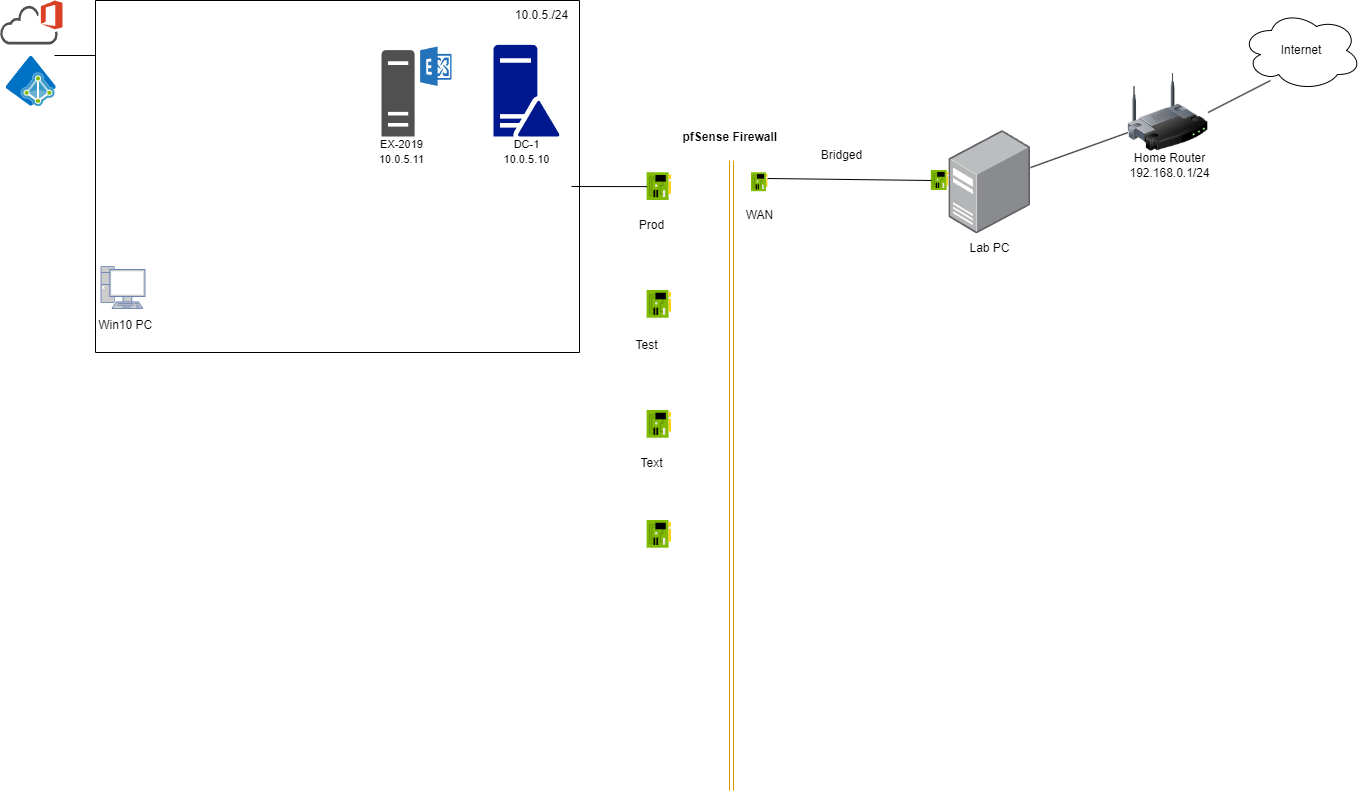

The diagram above was exported from draw.io. Its source (the exported page's mxGraphModel, read from the mxfile embedded in the PNG):
<mxGraphModel dx="2634" dy="744" grid="1" gridSize="11" guides="1" tooltips="1" connect="1" arrows="1" fold="1" page="1" pageScale="1" pageWidth="1200" pageHeight="1600" math="0" shadow="0">
  <root>
    <mxCell id="0" />
    <mxCell id="1" parent="0" />
    <mxCell id="LQhzM-H32RQj3qDm_IvA-1" value="Internet" style="ellipse;shape=cloud;whiteSpace=wrap;html=1;" vertex="1" parent="1">
      <mxGeometry x="1190" y="10" width="120" height="80" as="geometry" />
    </mxCell>
    <mxCell id="LQhzM-H32RQj3qDm_IvA-3" value="" style="image;html=1;image=img/lib/clip_art/networking/Wireless_Router_128x128.png" vertex="1" parent="1">
      <mxGeometry x="1076.62" y="72" width="80" height="80" as="geometry" />
    </mxCell>
    <mxCell id="LQhzM-H32RQj3qDm_IvA-8" value="" style="endArrow=none;html=1;rounded=0;exitX=1;exitY=0.5;exitDx=0;exitDy=0;entryX=0.242;entryY=0.875;entryDx=0;entryDy=0;entryPerimeter=0;" edge="1" parent="1" source="LQhzM-H32RQj3qDm_IvA-3" target="LQhzM-H32RQj3qDm_IvA-1">
      <mxGeometry width="50" height="50" relative="1" as="geometry">
        <mxPoint x="866.62" y="202" as="sourcePoint" />
        <mxPoint x="1189.7835631891217" y="83.57408869503843" as="targetPoint" />
        <Array as="points" />
      </mxGeometry>
    </mxCell>
    <mxCell id="LQhzM-H32RQj3qDm_IvA-9" value="Home Router&lt;div&gt;192.168.0.1/24&lt;/div&gt;" style="text;html=1;align=center;verticalAlign=middle;resizable=0;points=[];autosize=1;strokeColor=none;fillColor=none;" vertex="1" parent="1">
      <mxGeometry x="1067.62" y="145" width="100" height="40" as="geometry" />
    </mxCell>
    <mxCell id="LQhzM-H32RQj3qDm_IvA-10" value="" style="image;points=[];aspect=fixed;html=1;align=center;shadow=0;dashed=0;image=img/lib/allied_telesis/computer_and_terminals/Server_Desktop.svg;" vertex="1" parent="1">
      <mxGeometry x="897.4" y="130" width="81.62" height="103.46" as="geometry" />
    </mxCell>
    <mxCell id="LQhzM-H32RQj3qDm_IvA-11" value="Lab PC" style="text;html=1;align=center;verticalAlign=middle;resizable=0;points=[];autosize=1;strokeColor=none;fillColor=none;" vertex="1" parent="1">
      <mxGeometry x="908.21" y="233.46" width="60" height="30" as="geometry" />
    </mxCell>
    <mxCell id="LQhzM-H32RQj3qDm_IvA-12" value="" style="image;sketch=0;aspect=fixed;html=1;points=[];align=center;fontSize=12;image=img/lib/mscae/NetworkInterfaceCard.svg;" vertex="1" parent="1">
      <mxGeometry x="879.8" y="170" width="17.6" height="20" as="geometry" />
    </mxCell>
    <mxCell id="LQhzM-H32RQj3qDm_IvA-14" value="" style="endArrow=none;html=1;rounded=0;entryX=0;entryY=0.75;entryDx=0;entryDy=0;" edge="1" parent="1" source="LQhzM-H32RQj3qDm_IvA-10" target="LQhzM-H32RQj3qDm_IvA-3">
      <mxGeometry width="50" height="50" relative="1" as="geometry">
        <mxPoint x="990" y="165" as="sourcePoint" />
        <mxPoint x="1064.62" y="137" as="targetPoint" />
        <Array as="points" />
      </mxGeometry>
    </mxCell>
    <mxCell id="LQhzM-H32RQj3qDm_IvA-15" value="Bridged" style="text;html=1;align=center;verticalAlign=middle;resizable=0;points=[];autosize=1;strokeColor=none;fillColor=none;" vertex="1" parent="1">
      <mxGeometry x="760" y="140" width="60" height="30" as="geometry" />
    </mxCell>
    <mxCell id="LQhzM-H32RQj3qDm_IvA-19" value="" style="shape=link;html=1;rounded=0;fillColor=#ffe6cc;strokeColor=#d79b00;" edge="1" parent="1">
      <mxGeometry width="100" relative="1" as="geometry">
        <mxPoint x="680" y="160" as="sourcePoint" />
        <mxPoint x="680" y="790" as="targetPoint" />
      </mxGeometry>
    </mxCell>
    <mxCell id="LQhzM-H32RQj3qDm_IvA-20" value="&lt;b&gt;pfSense Firewall&amp;nbsp;&lt;/b&gt;" style="text;html=1;align=center;verticalAlign=middle;resizable=0;points=[];autosize=1;strokeColor=none;fillColor=none;" vertex="1" parent="1">
      <mxGeometry x="620" y="122" width="120" height="30" as="geometry" />
    </mxCell>
    <mxCell id="LQhzM-H32RQj3qDm_IvA-21" value="" style="image;sketch=0;aspect=fixed;html=1;points=[];align=center;fontSize=12;image=img/lib/mscae/NetworkInterfaceCard.svg;" vertex="1" parent="1">
      <mxGeometry x="700" y="172.28" width="16.62" height="18.89" as="geometry" />
    </mxCell>
    <mxCell id="LQhzM-H32RQj3qDm_IvA-23" value="" style="endArrow=none;html=1;rounded=0;exitX=0.963;exitY=0.303;exitDx=0;exitDy=0;exitPerimeter=0;entryX=0.011;entryY=0.5;entryDx=0;entryDy=0;entryPerimeter=0;" edge="1" parent="1" source="LQhzM-H32RQj3qDm_IvA-21" target="LQhzM-H32RQj3qDm_IvA-12">
      <mxGeometry width="50" height="50" relative="1" as="geometry">
        <mxPoint x="790" y="220" as="sourcePoint" />
        <mxPoint x="840" y="170" as="targetPoint" />
      </mxGeometry>
    </mxCell>
    <mxCell id="LQhzM-H32RQj3qDm_IvA-24" value="WAN" style="text;html=1;align=center;verticalAlign=middle;resizable=0;points=[];autosize=1;strokeColor=none;fillColor=none;" vertex="1" parent="1">
      <mxGeometry x="683.31" y="200" width="50" height="30" as="geometry" />
    </mxCell>
    <mxCell id="LQhzM-H32RQj3qDm_IvA-25" value="" style="image;sketch=0;aspect=fixed;html=1;points=[];align=center;fontSize=12;image=img/lib/mscae/NetworkInterfaceCard.svg;" vertex="1" parent="1">
      <mxGeometry x="595.61" y="172.28" width="24.39" height="27.72" as="geometry" />
    </mxCell>
    <mxCell id="LQhzM-H32RQj3qDm_IvA-26" value="" style="image;sketch=0;aspect=fixed;html=1;points=[];align=center;fontSize=12;image=img/lib/mscae/NetworkInterfaceCard.svg;" vertex="1" parent="1">
      <mxGeometry x="595.61" y="290" width="24.39" height="27.72" as="geometry" />
    </mxCell>
    <mxCell id="LQhzM-H32RQj3qDm_IvA-27" value="" style="image;sketch=0;aspect=fixed;html=1;points=[];align=center;fontSize=12;image=img/lib/mscae/NetworkInterfaceCard.svg;" vertex="1" parent="1">
      <mxGeometry x="595.61" y="410" width="24.39" height="27.72" as="geometry" />
    </mxCell>
    <mxCell id="LQhzM-H32RQj3qDm_IvA-28" value="" style="image;sketch=0;aspect=fixed;html=1;points=[];align=center;fontSize=12;image=img/lib/mscae/NetworkInterfaceCard.svg;" vertex="1" parent="1">
      <mxGeometry x="595.61" y="520" width="24.39" height="27.72" as="geometry" />
    </mxCell>
    <mxCell id="LQhzM-H32RQj3qDm_IvA-29" value="Prod" style="text;html=1;align=center;verticalAlign=middle;resizable=0;points=[];autosize=1;strokeColor=none;fillColor=none;" vertex="1" parent="1">
      <mxGeometry x="575" y="210" width="50" height="30" as="geometry" />
    </mxCell>
    <mxCell id="LQhzM-H32RQj3qDm_IvA-30" value="Test" style="text;html=1;align=center;verticalAlign=middle;resizable=0;points=[];autosize=1;strokeColor=none;fillColor=none;" vertex="1" parent="1">
      <mxGeometry x="570" y="330" width="50" height="30" as="geometry" />
    </mxCell>
    <mxCell id="LQhzM-H32RQj3qDm_IvA-31" value="Text" style="text;html=1;align=center;verticalAlign=middle;resizable=0;points=[];autosize=1;strokeColor=none;fillColor=none;" vertex="1" parent="1">
      <mxGeometry x="575" y="448" width="50" height="30" as="geometry" />
    </mxCell>
    <mxCell id="LQhzM-H32RQj3qDm_IvA-33" value="" style="endArrow=none;html=1;rounded=0;" edge="1" parent="1">
      <mxGeometry width="50" height="50" relative="1" as="geometry">
        <mxPoint x="44" as="sourcePoint" />
        <mxPoint x="44" y="352" as="targetPoint" />
      </mxGeometry>
    </mxCell>
    <mxCell id="LQhzM-H32RQj3qDm_IvA-34" value="" style="endArrow=none;html=1;rounded=0;" edge="1" parent="1">
      <mxGeometry width="50" height="50" relative="1" as="geometry">
        <mxPoint x="44" as="sourcePoint" />
        <mxPoint x="528" as="targetPoint" />
      </mxGeometry>
    </mxCell>
    <mxCell id="LQhzM-H32RQj3qDm_IvA-35" value="" style="endArrow=none;html=1;rounded=0;" edge="1" parent="1">
      <mxGeometry width="50" height="50" relative="1" as="geometry">
        <mxPoint x="528" y="352" as="sourcePoint" />
        <mxPoint x="528" as="targetPoint" />
      </mxGeometry>
    </mxCell>
    <mxCell id="LQhzM-H32RQj3qDm_IvA-36" value="" style="endArrow=none;html=1;rounded=0;" edge="1" parent="1">
      <mxGeometry width="50" height="50" relative="1" as="geometry">
        <mxPoint x="44" y="352" as="sourcePoint" />
        <mxPoint x="528" y="352" as="targetPoint" />
        <Array as="points" />
      </mxGeometry>
    </mxCell>
    <mxCell id="LQhzM-H32RQj3qDm_IvA-37" value="10.0.5./24" style="text;html=1;align=center;verticalAlign=middle;resizable=0;points=[];autosize=1;strokeColor=none;fillColor=none;" vertex="1" parent="1">
      <mxGeometry x="450" width="80" height="30" as="geometry" />
    </mxCell>
    <mxCell id="LQhzM-H32RQj3qDm_IvA-38" value="" style="endArrow=none;html=1;rounded=0;" edge="1" parent="1" target="LQhzM-H32RQj3qDm_IvA-25">
      <mxGeometry width="50" height="50" relative="1" as="geometry">
        <mxPoint x="520" y="186" as="sourcePoint" />
        <mxPoint x="450" y="320" as="targetPoint" />
      </mxGeometry>
    </mxCell>
    <mxCell id="LQhzM-H32RQj3qDm_IvA-39" value="" style="sketch=0;aspect=fixed;pointerEvents=1;shadow=0;dashed=0;html=1;strokeColor=none;labelPosition=center;verticalLabelPosition=bottom;verticalAlign=top;align=center;fillColor=#00188D;shape=mxgraph.mscae.enterprise.domain_controller" vertex="1" parent="1">
      <mxGeometry x="442" y="44.33" width="66" height="91.67" as="geometry" />
    </mxCell>
    <mxCell id="LQhzM-H32RQj3qDm_IvA-40" value="&lt;font style=&quot;font-size: 11px;&quot;&gt;DC-1&lt;/font&gt;&lt;div&gt;&lt;font style=&quot;font-size: 11px;&quot;&gt;10.0.5.10&lt;/font&gt;&lt;/div&gt;" style="text;html=1;align=center;verticalAlign=middle;resizable=0;points=[];autosize=1;strokeColor=none;fillColor=none;" vertex="1" parent="1">
      <mxGeometry x="442" y="129" width="66" height="44" as="geometry" />
    </mxCell>
    <mxCell id="LQhzM-H32RQj3qDm_IvA-41" value="" style="sketch=0;pointerEvents=1;shadow=0;dashed=0;html=1;strokeColor=none;fillColor=#505050;labelPosition=center;verticalLabelPosition=bottom;verticalAlign=top;outlineConnect=0;align=center;shape=mxgraph.office.servers.exchange_server;" vertex="1" parent="1">
      <mxGeometry x="330" y="46" width="70" height="90" as="geometry" />
    </mxCell>
    <mxCell id="LQhzM-H32RQj3qDm_IvA-43" value="&lt;font style=&quot;font-size: 11px;&quot;&gt;EX-2019&lt;/font&gt;&lt;div&gt;&lt;span style=&quot;font-size: 11px; background-color: initial;&quot;&gt;10.0.5.11&lt;/span&gt;&lt;/div&gt;" style="text;html=1;align=center;verticalAlign=middle;resizable=0;points=[];autosize=1;strokeColor=none;fillColor=none;" vertex="1" parent="1">
      <mxGeometry x="317" y="129" width="66" height="44" as="geometry" />
    </mxCell>
    <mxCell id="LQhzM-H32RQj3qDm_IvA-45" value="" style="fontColor=#0066CC;verticalAlign=top;verticalLabelPosition=bottom;labelPosition=center;align=center;html=1;outlineConnect=0;fillColor=#CCCCCC;strokeColor=#6881B3;gradientColor=none;gradientDirection=north;strokeWidth=2;shape=mxgraph.networks.pc;" vertex="1" parent="1">
      <mxGeometry x="49.5" y="266" width="44" height="42" as="geometry" />
    </mxCell>
    <mxCell id="LQhzM-H32RQj3qDm_IvA-46" value="&amp;nbsp;Win10 PC" style="text;html=1;align=center;verticalAlign=middle;resizable=0;points=[];autosize=1;strokeColor=none;fillColor=none;" vertex="1" parent="1">
      <mxGeometry x="33" y="308" width="77" height="33" as="geometry" />
    </mxCell>
    <mxCell id="LQhzM-H32RQj3qDm_IvA-47" value="" style="sketch=0;pointerEvents=1;shadow=0;dashed=0;html=1;strokeColor=none;fillColor=#505050;labelPosition=center;verticalLabelPosition=bottom;outlineConnect=0;verticalAlign=top;align=center;shape=mxgraph.office.clouds.office_365;" vertex="1" parent="1">
      <mxGeometry x="-51.5" width="62.5" height="44" as="geometry" />
    </mxCell>
    <mxCell id="LQhzM-H32RQj3qDm_IvA-48" value="" style="image;sketch=0;aspect=fixed;html=1;points=[];align=center;fontSize=12;image=img/lib/mscae/Azure_AD_Domain_Services.svg;" vertex="1" parent="1">
      <mxGeometry x="-45.25" y="56" width="50" height="50" as="geometry" />
    </mxCell>
    <mxCell id="LQhzM-H32RQj3qDm_IvA-51" value="" style="endArrow=none;html=1;rounded=0;exitX=0.965;exitY=-0.02;exitDx=0;exitDy=0;exitPerimeter=0;" edge="1" parent="1" source="LQhzM-H32RQj3qDm_IvA-48">
      <mxGeometry width="50" height="50" relative="1" as="geometry">
        <mxPoint x="-0.5" y="94" as="sourcePoint" />
        <mxPoint x="44" y="55" as="targetPoint" />
      </mxGeometry>
    </mxCell>
  </root>
</mxGraphModel>